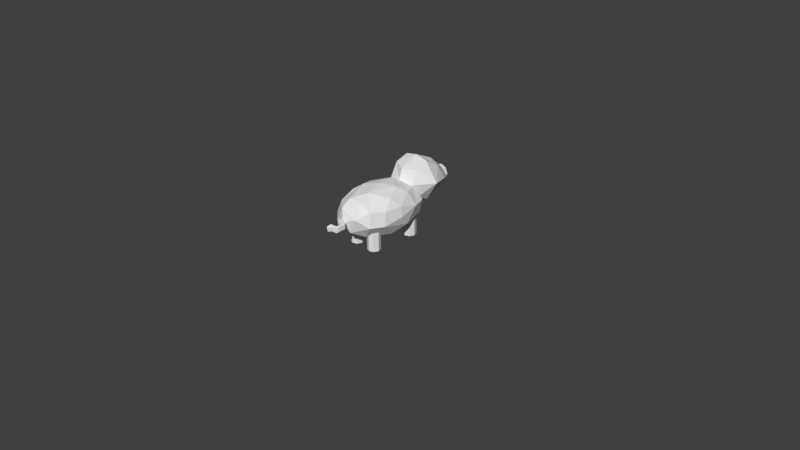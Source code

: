 # Source: Pig.blend  (saved by Blender 2.77.0; exported with 4.5.12 LTS)
import bpy
from mathutils import Matrix  # noqa: F401  (used for matrix-valued properties, if any)

bpy.ops.wm.read_factory_settings(use_empty=True)
scene = bpy.context.scene
scene.name = 'Scene'

# ---- collections
col_collection_1 = bpy.data.collections.new('Collection 1'); scene.collection.children.link(col_collection_1)

# ---- world
world_world = bpy.data.worlds.new('World'); scene.world = world_world
world_world.color = (0.05088, 0.05088, 0.05088)
world_world.use_sun_shadow = False
world_world.sun_shadow_jitter_overblur = 0.0
world_world.cycles.sampling_method = 'MANUAL'

# ---- cameras
cam_camera = bpy.data.cameras.new('Camera')
cam_camera.clip_end = 100.0
cam_camera.lens = 35.0
cam_camera.sensor_width = 32.0
cam_camera.sensor_height = 18.0
cam_camera.ortho_scale = 7.314
cam_camera.dof.focus_distance = 0.0
cam_camera.dof.aperture_fstop = 128.0

# ---- meshes
me_cylinder_009 = bpy.data.meshes.new('Cylinder.009')
me_cylinder_009.from_pydata([(0.01701, 0.509, -11.06), (0.01701, 0.509, -9.064), (0.7241, 0.2161, -9.064), (0.7241, 0.2161, -11.06), (1.017, -0.491, -11.06), (0.7241, -1.198, -11.06), (0.4352, -0.8944, -11.06), (0.6514, -0.7762, -11.06), (0.741, -0.491, -11.06), (0.6514, -0.2057, -11.06), (0.4352, -0.08755, -11.06), (-0.6901, 0.2161, -11.06), (-0.6901, 0.2161, -9.064), (-0.983, -0.491, -9.064), (-0.6901, -1.198, -9.064), (0.01701, -1.491, -9.064), (0.7241, -1.198, -9.064), (1.017, -0.491, -9.064), (-0.4146, -0.8944, -11.06), (-0.6901, -1.198, -11.06), (-0.983, -0.491, -11.06), (0.2189, -0.2057, -11.06), (-0.1984, -0.2057, -11.06), (-0.4146, -0.08755, -11.06), (-0.6309, -0.2057, -11.06), (-0.7205, -0.491, -11.06), (-0.6309, -0.7762, -11.06), (-0.1984, -0.7762, -11.06), (-0.1088, -0.491, -11.06), (0.1293, -0.491, -11.06), (0.2189, -0.7762, -11.06), (0.01701, -1.491, -11.06), (0.4352, -0.8944, -10.75), (0.6514, -0.7762, -10.75), (0.741, -0.491, -10.75), (0.6514, -0.2057, -10.75), (0.4352, -0.08755, -10.75), (0.2189, -0.2057, -10.75), (0.1293, -0.491, -10.75), (0.2189, -0.7762, -10.75), (-0.1984, -0.2057, -10.75), (-0.4146, -0.08755, -10.75), (-0.6309, -0.2057, -10.75), (-0.1088, -0.491, -10.75), (-0.1984, -0.7762, -10.75), (-0.4146, -0.8944, -10.75), (-0.6309, -0.7762, -10.75), (-0.7205, -0.491, -10.75), (-3.21, 0.2624, 2.182), (3.207, 0.2624, 2.182), (-0.001274, 0.2127, 11.06), (-0.001274, -2.626, 2.182), (-0.001274, 2.776, 2.182), (-1.713, 0.2127, 9.63), (-1.522, 2.476, 2.182), (-2.173, -0.1001, -5.345), (-1.671, -2.083, 2.182), (-0.001274, 1.746, -5.363), (2.171, -0.1001, -5.345), (-0.001274, -1.979, -5.345), (1.52, 2.476, 2.182), (1.71, 0.2127, 9.63), (1.668, -2.083, 2.182), (-0.001274, 1.706, 9.651), (-0.001274, -1.283, 9.63), (-1.65, -1.435, 6.942), (-1.642, 1.856, 6.918), (-1.535, -1.47, -3.647), (-1.567, 1.387, -3.769), (1.648, -1.435, 6.942), (1.639, 1.856, 6.918), (1.532, -1.47, -3.647), (1.564, 1.387, -3.769), (-0.001274, -0.4699, -10.59), (-0.001274, 0.6417, -9.502), (1.303, -0.4699, -9.502), (-0.001274, -1.598, -9.502), (-1.306, -0.4699, -9.502), (-0.9676, 0.3681, -8.654), (-0.9676, -1.312, -8.654), (0.965, 0.3681, -8.654), (0.965, -1.312, -8.654)], [], [(0, 1, 2, 3), (0, 3, 4, 5, 6, 7, 8, 9, 10), (11, 12, 1, 0), (2, 1, 12, 13, 14, 15, 16, 17), (3, 2, 17, 4), (18, 19, 20, 11, 0, 10, 21, 22, 23, 24, 25, 26), (18, 27, 28, 22, 21, 29, 30, 6, 5, 31, 19), (4, 17, 16, 5), (7, 6, 32, 33), (8, 7, 33, 34), (9, 8, 34, 35), (10, 9, 35, 36), (20, 13, 12, 11), (19, 14, 13, 20), (31, 15, 14, 19), (5, 16, 15, 31), (21, 10, 36, 37), (29, 21, 37, 38), (30, 29, 38, 39), (6, 30, 39, 32), (35, 34, 33, 32, 39, 38, 37, 36), (23, 22, 40, 41), (24, 23, 41, 42), (40, 43, 44, 45, 46, 47, 42, 41), (22, 28, 43, 40), (25, 24, 42, 47), (26, 25, 47, 46), (18, 26, 46, 45), (27, 18, 45, 44), (28, 27, 44, 43), (48, 66, 54), (48, 68, 55), (48, 67, 56), (48, 65, 53), (59, 67, 79, 76), (55, 68, 78, 77), (68, 57, 74, 78), (72, 58, 75, 80), (49, 72, 60), (49, 70, 61), (49, 69, 62), (49, 71, 58), (50, 70, 63), (50, 66, 53), (50, 65, 64), (50, 69, 61), (51, 65, 56), (51, 67, 59), (51, 71, 62), (51, 69, 64), (52, 70, 60), (52, 72, 57), (52, 68, 54), (52, 66, 63), (48, 53, 66), (48, 54, 68), (48, 55, 67), (48, 56, 65), (71, 59, 76, 81), (67, 55, 77, 79), (57, 72, 80, 74), (58, 71, 81, 75), (49, 58, 72), (49, 60, 70), (49, 61, 69), (49, 62, 71), (50, 61, 70), (50, 63, 66), (50, 53, 65), (50, 64, 69), (51, 64, 65), (51, 56, 67), (51, 59, 71), (51, 62, 69), (52, 63, 70), (52, 60, 72), (52, 57, 68), (52, 54, 66), (73, 78, 74), (73, 80, 75), (73, 81, 76), (73, 79, 77), (73, 77, 78), (73, 74, 80), (73, 75, 81), (73, 76, 79)])
_ca = me_cylinder_009.color_attributes.new('Col', 'BYTE_COLOR', 'CORNER')
_ca.data.foreach_set('color', [0.9131, 0.3515, 0.4179, 1.0, 0.9131, 0.3515, 0.4179, 1.0, 0.9131, 0.3515, 0.4179, 1.0, 0.9131, 0.3515, 0.4179, 1.0, 0.9131, 0.3515, 0.4179, 1.0, 0.9131, 0.3515, 0.4179, 1.0, 0.9131, 0.3515, 0.4179, 1.0, 0.9131, 0.3515, 0.4179, 1.0, 0.9131, 0.3515, 0.4179, 1.0, 0.9131, 0.3515, 0.4179, 1.0, 0.9131, 0.3515, 0.4179, 1.0, 0.9131, 0.3515, 0.4179, 1.0, 0.9131, 0.3515, 0.4179, 1.0, 0.9131, 0.3515, 0.4179, 1.0, 0.9131, 0.3515, 0.4179, 1.0, 0.9131, 0.3515, 0.4179, 1.0, 0.9131, 0.3515, 0.4179, 1.0, 0.9131, 0.3515, 0.4179, 1.0, 0.9131, 0.3515, 0.4179, 1.0, 0.9131, 0.3515, 0.4179, 1.0, 0.9131, 0.3515, 0.4179, 1.0, 0.9131, 0.3515, 0.4179, 1.0, 0.9131, 0.3515, 0.4179, 1.0, 0.9131, 0.3515, 0.4179, 1.0, 0.9131, 0.3515, 0.4179, 1.0, 0.9131, 0.3515, 0.4179, 1.0, 0.9131, 0.3515, 0.4179, 1.0, 0.9131, 0.3515, 0.4179, 1.0, 0.9131, 0.3515, 0.4179, 1.0, 0.9131, 0.3515, 0.4179, 1.0, 0.9131, 0.3515, 0.4179, 1.0, 0.9131, 0.3515, 0.4179, 1.0, 0.9131, 0.3515, 0.4179, 1.0, 0.9131, 0.3515, 0.4179, 1.0, 0.9131, 0.3515, 0.4179, 1.0, 0.9131, 0.3515, 0.4179, 1.0, 0.9131, 0.3515, 0.4179, 1.0, 0.9131, 0.3515, 0.4179, 1.0, 0.9131, 0.3515, 0.4179, 1.0, 0.9131, 0.3515, 0.4179, 1.0, 0.9131, 0.3515, 0.4179, 1.0, 0.9131, 0.3515, 0.4179, 1.0, 0.9131, 0.3515, 0.4179, 1.0, 0.9131, 0.3515, 0.4179, 1.0, 0.9131, 0.3515, 0.4179, 1.0, 0.9131, 0.3515, 0.4179, 1.0, 0.9131, 0.3515, 0.4179, 1.0, 0.9131, 0.3515, 0.4179, 1.0, 0.9131, 0.3515, 0.4179, 1.0, 0.9131, 0.3515, 0.4179, 1.0, 0.9131, 0.3515, 0.4179, 1.0, 0.9131, 0.3515, 0.4179, 1.0, 0.9131, 0.3515, 0.4179, 1.0, 0.9131, 0.3515, 0.4179, 1.0, 0.9131, 0.3515, 0.4179, 1.0, 0.9131, 0.3515, 0.4179, 1.0, 0.9131, 0.1329, 0.1651, 1.0, 0.9131, 0.1329, 0.1651, 1.0, 0.9131, 0.1329, 0.1651, 1.0, 0.9131, 0.1329, 0.1651, 1.0, 0.9131, 0.1329, 0.1651, 1.0, 0.9131, 0.1329, 0.1651, 1.0, 0.9131, 0.1329, 0.1651, 1.0, 0.9131, 0.1329, 0.1651, 1.0, 0.9131, 0.1329, 0.1651, 1.0, 0.9131, 0.1329, 0.1651, 1.0, 0.9131, 0.1329, 0.1651, 1.0, 0.9131, 0.1329, 0.1651, 1.0, 0.9131, 0.1329, 0.1651, 1.0, 0.9131, 0.1329, 0.1651, 1.0, 0.9131, 0.1329, 0.1651, 1.0, 0.9131, 0.1329, 0.1651, 1.0, 0.9131, 0.3515, 0.4179, 1.0, 0.9131, 0.3515, 0.4179, 1.0, 0.9131, 0.3515, 0.4179, 1.0, 0.9131, 0.3515, 0.4179, 1.0, 0.9131, 0.3515, 0.4179, 1.0, 0.9131, 0.3515, 0.4179, 1.0, 0.9131, 0.3515, 0.4179, 1.0, 0.9131, 0.3515, 0.4179, 1.0, 0.9131, 0.3515, 0.4179, 1.0, 0.9131, 0.3515, 0.4179, 1.0, 0.9131, 0.3515, 0.4179, 1.0, 0.9131, 0.3515, 0.4179, 1.0, 0.9131, 0.3515, 0.4179, 1.0, 0.9131, 0.3515, 0.4179, 1.0, 0.9131, 0.3515, 0.4179, 1.0, 0.9131, 0.3515, 0.4179, 1.0, 0.9131, 0.1329, 0.1651, 1.0, 0.9131, 0.1329, 0.1651, 1.0, 0.9131, 0.1329, 0.1651, 1.0, 0.9131, 0.1329, 0.1651, 1.0, 0.9131, 0.1329, 0.1651, 1.0, 0.9131, 0.1329, 0.1651, 1.0, 0.9131, 0.1329, 0.1651, 1.0, 0.9131, 0.1329, 0.1651, 1.0, 0.9131, 0.1329, 0.1651, 1.0, 0.9131, 0.1329, 0.1651, 1.0, 0.9131, 0.1329, 0.1651, 1.0, 0.9131, 0.1329, 0.1651, 1.0, 0.9131, 0.1329, 0.1651, 1.0, 0.9131, 0.1329, 0.1651, 1.0, 0.9131, 0.1329, 0.1651, 1.0, 0.9131, 0.1329, 0.1651, 1.0, 0.9131, 0.1329, 0.1651, 1.0, 0.9131, 0.1329, 0.1651, 1.0, 0.9131, 0.1329, 0.1651, 1.0, 0.9131, 0.1329, 0.1651, 1.0, 0.9131, 0.1329, 0.1651, 1.0, 0.9131, 0.1329, 0.1651, 1.0, 0.9131, 0.1329, 0.1651, 1.0, 0.9131, 0.1329, 0.1651, 1.0, 0.9131, 0.1329, 0.1651, 1.0, 0.9131, 0.1329, 0.1651, 1.0, 0.9131, 0.1329, 0.1651, 1.0, 0.9131, 0.1329, 0.1651, 1.0, 0.9131, 0.1329, 0.1651, 1.0, 0.9131, 0.1329, 0.1651, 1.0, 0.9131, 0.1329, 0.1651, 1.0, 0.9131, 0.1329, 0.1651, 1.0, 0.9131, 0.1329, 0.1651, 1.0, 0.9131, 0.1329, 0.1651, 1.0, 0.9131, 0.1329, 0.1651, 1.0, 0.9131, 0.1329, 0.1651, 1.0, 0.9131, 0.1329, 0.1651, 1.0, 0.9131, 0.1329, 0.1651, 1.0, 0.9131, 0.1329, 0.1651, 1.0, 0.9131, 0.1329, 0.1651, 1.0, 0.9131, 0.1329, 0.1651, 1.0, 0.9131, 0.1329, 0.1651, 1.0, 0.9131, 0.1329, 0.1651, 1.0, 0.9131, 0.1329, 0.1651, 1.0, 0.9131, 0.1329, 0.1651, 1.0, 0.9131, 0.1329, 0.1651, 1.0, 0.9131, 0.1329, 0.1651, 1.0, 0.9131, 0.1329, 0.1651, 1.0, 0.9131, 0.1329, 0.1651, 1.0, 0.9131, 0.1329, 0.1651, 1.0, 0.9131, 0.1329, 0.1651, 1.0, 0.9131, 0.1329, 0.1651, 1.0, 0.9131, 0.1329, 0.1651, 1.0, 0.9131, 0.1329, 0.1651, 1.0, 0.9131, 0.1329, 0.1651, 1.0, 0.9131, 0.1329, 0.1651, 1.0, 0.9131, 0.1329, 0.1651, 1.0, 0.9131, 0.1329, 0.1651, 1.0, 0.9131, 0.1329, 0.1651, 1.0, 0.9131, 0.1329, 0.1651, 1.0, 0.9131, 0.1329, 0.1651, 1.0, 0.9131, 0.1329, 0.1651, 1.0, 0.9131, 0.1329, 0.1651, 1.0, 0.9131, 0.1329, 0.1651, 1.0, 0.9131, 0.3515, 0.4179, 1.0, 0.9131, 0.3515, 0.4179, 1.0, 0.9131, 0.3515, 0.4179, 1.0, 0.9131, 0.3515, 0.4179, 1.0, 0.9131, 0.3515, 0.4179, 1.0, 0.9131, 0.3515, 0.4179, 1.0, 0.9131, 0.3515, 0.4179, 1.0, 0.9131, 0.3515, 0.4179, 1.0, 0.9131, 0.3515, 0.4179, 1.0, 0.9131, 0.3515, 0.4179, 1.0, 0.9131, 0.3515, 0.4179, 1.0, 0.9131, 0.3515, 0.4179, 1.0, 0.9131, 0.3515, 0.4179, 1.0, 0.9131, 0.3515, 0.4179, 1.0, 0.9131, 0.3515, 0.4179, 1.0, 0.9131, 0.3515, 0.4179, 1.0, 0.9131, 0.3515, 0.4179, 1.0, 0.9131, 0.3515, 0.4179, 1.0, 0.9131, 0.3515, 0.4179, 1.0, 0.9131, 0.3515, 0.4179, 1.0, 0.9131, 0.3515, 0.4179, 1.0, 0.9131, 0.3515, 0.4179, 1.0, 0.9131, 0.3515, 0.4179, 1.0, 0.9131, 0.3515, 0.4179, 1.0, 0.9131, 0.3515, 0.4179, 1.0, 0.9131, 0.3515, 0.4179, 1.0, 0.9131, 0.3515, 0.4179, 1.0, 0.9131, 0.3515, 0.4179, 1.0, 0.9131, 0.3515, 0.4179, 1.0, 0.9131, 0.3515, 0.4179, 1.0, 0.9131, 0.3515, 0.4179, 1.0, 0.9131, 0.3515, 0.4179, 1.0, 0.9131, 0.3515, 0.4179, 1.0, 0.9131, 0.3515, 0.4179, 1.0, 0.9131, 0.3515, 0.4179, 1.0, 0.9131, 0.3515, 0.4179, 1.0, 0.9131, 0.3515, 0.4179, 1.0, 0.9131, 0.3515, 0.4179, 1.0, 0.9131, 0.3515, 0.4179, 1.0, 0.9131, 0.3515, 0.4179, 1.0, 0.9131, 0.3515, 0.4179, 1.0, 0.9131, 0.3515, 0.4179, 1.0, 0.9131, 0.3515, 0.4179, 1.0, 0.9131, 0.3515, 0.4179, 1.0, 0.9131, 0.3515, 0.4179, 1.0, 0.9131, 0.3515, 0.4179, 1.0, 0.9131, 0.3515, 0.4179, 1.0, 0.9131, 0.3515, 0.4179, 1.0, 0.9131, 0.3515, 0.4179, 1.0, 0.9131, 0.3515, 0.4179, 1.0, 0.9131, 0.3515, 0.4179, 1.0, 0.9131, 0.3515, 0.4179, 1.0, 0.9131, 0.3515, 0.4179, 1.0, 0.9131, 0.3515, 0.4179, 1.0, 0.9131, 0.3515, 0.4179, 1.0, 0.9131, 0.3515, 0.4179, 1.0, 0.9131, 0.3515, 0.4179, 1.0, 0.9131, 0.3515, 0.4179, 1.0, 0.9131, 0.3515, 0.4179, 1.0, 0.9131, 0.3515, 0.4179, 1.0, 0.9131, 0.3515, 0.4179, 1.0, 0.9131, 0.3515, 0.4179, 1.0, 0.9131, 0.3515, 0.4179, 1.0, 0.9131, 0.3515, 0.4179, 1.0, 0.9131, 0.3515, 0.4179, 1.0, 0.9131, 0.3515, 0.4179, 1.0, 0.9131, 0.3515, 0.4179, 1.0, 0.9131, 0.3515, 0.4179, 1.0, 0.9131, 0.3515, 0.4179, 1.0, 0.9131, 0.3515, 0.4179, 1.0, 0.9131, 0.3515, 0.4179, 1.0, 0.9131, 0.3515, 0.4179, 1.0, 0.9131, 0.3515, 0.4179, 1.0, 0.9131, 0.3515, 0.4179, 1.0, 0.9131, 0.3515, 0.4179, 1.0, 0.9131, 0.3515, 0.4179, 1.0, 0.9131, 0.3515, 0.4179, 1.0, 0.9131, 0.3515, 0.4179, 1.0, 0.9131, 0.3515, 0.4179, 1.0, 0.9131, 0.3515, 0.4179, 1.0, 0.9131, 0.3515, 0.4179, 1.0, 0.9131, 0.3515, 0.4179, 1.0, 0.9131, 0.3515, 0.4179, 1.0, 0.9131, 0.3515, 0.4179, 1.0, 0.9131, 0.3515, 0.4179, 1.0, 0.9131, 0.3515, 0.4179, 1.0, 0.9131, 0.3515, 0.4179, 1.0, 0.9131, 0.3515, 0.4179, 1.0, 0.9131, 0.3515, 0.4179, 1.0, 0.9131, 0.3515, 0.4179, 1.0, 0.9131, 0.3515, 0.4179, 1.0, 0.9131, 0.3515, 0.4179, 1.0, 0.9131, 0.3515, 0.4179, 1.0, 0.9131, 0.3515, 0.4179, 1.0, 0.9131, 0.3515, 0.4179, 1.0, 0.9131, 0.3515, 0.4179, 1.0, 0.9131, 0.3515, 0.4179, 1.0, 0.9131, 0.3515, 0.4179, 1.0, 0.9131, 0.3515, 0.4179, 1.0, 0.9131, 0.3515, 0.4179, 1.0, 0.9131, 0.3515, 0.4179, 1.0, 0.9131, 0.3515, 0.4179, 1.0, 0.9131, 0.3515, 0.4179, 1.0, 0.9131, 0.3515, 0.4179, 1.0, 0.9131, 0.3515, 0.4179, 1.0, 0.9131, 0.3515, 0.4179, 1.0, 0.9131, 0.3515, 0.4179, 1.0, 0.9131, 0.3515, 0.4179, 1.0, 0.9131, 0.3515, 0.4179, 1.0, 0.9131, 0.3515, 0.4179, 1.0, 0.9131, 0.3515, 0.4179, 1.0, 0.9131, 0.3515, 0.4179, 1.0, 0.9131, 0.3515, 0.4179, 1.0, 0.9131, 0.3515, 0.4179, 1.0, 0.9131, 0.3515, 0.4179, 1.0, 0.9131, 0.3515, 0.4179, 1.0, 0.9131, 0.3515, 0.4179, 1.0, 0.9131, 0.3515, 0.4179, 1.0, 0.9131, 0.3515, 0.4179, 1.0, 0.9131, 0.3515, 0.4179, 1.0, 0.9131, 0.3515, 0.4179, 1.0, 0.9131, 0.3515, 0.4179, 1.0, 0.9131, 0.3515, 0.4179, 1.0, 0.9131, 0.3515, 0.4179, 1.0, 0.9131, 0.3515, 0.4179, 1.0, 0.9131, 0.3515, 0.4179, 1.0, 0.9131, 0.3515, 0.4179, 1.0, 0.9131, 0.3515, 0.4179, 1.0, 0.9131, 0.3515, 0.4179, 1.0, 0.9131, 0.3515, 0.4179, 1.0, 0.9131, 0.3515, 0.4179, 1.0, 0.9131, 0.3515, 0.4179, 1.0, 0.9131, 0.3515, 0.4179, 1.0, 0.9131, 0.3515, 0.4179, 1.0, 0.9131, 0.3515, 0.4179, 1.0, 0.9131, 0.3515, 0.4179, 1.0, 0.9131, 0.3515, 0.4179, 1.0, 0.9131, 0.3515, 0.4179, 1.0, 0.9131, 0.3515, 0.4179, 1.0, 0.9131, 0.3515, 0.4179, 1.0, 0.9131, 0.3515, 0.4179, 1.0, 0.9131, 0.3515, 0.4179, 1.0, 0.9131, 0.3515, 0.4179, 1.0, 0.9131, 0.3515, 0.4179, 1.0, 0.9131, 0.3515, 0.4179, 1.0, 0.9131, 0.3515, 0.4179, 1.0, 0.9131, 0.3515, 0.4179, 1.0, 0.9131, 0.3515, 0.4179, 1.0, 0.9131, 0.3515, 0.4179, 1.0, 0.9131, 0.3515, 0.4179, 1.0, 0.9131, 0.3515, 0.4179, 1.0, 0.9131, 0.3515, 0.4179, 1.0, 0.9131, 0.3515, 0.4179, 1.0, 0.9131, 0.3515, 0.4179, 1.0, 0.9131, 0.3515, 0.4179, 1.0, 0.9131, 0.3515, 0.4179, 1.0, 0.9131, 0.3515, 0.4179, 1.0, 0.9131, 0.3515, 0.4179, 1.0, 0.9131, 0.3515, 0.4179, 1.0, 0.9131, 0.3515, 0.4179, 1.0, 0.9131, 0.3515, 0.4179, 1.0, 0.9131, 0.3515, 0.4179, 1.0, 0.9131, 0.3515, 0.4179, 1.0, 0.9131, 0.3515, 0.4179, 1.0, 0.9131, 0.3515, 0.4179, 1.0, 0.9131, 0.3515, 0.4179, 1.0, 0.9131, 0.3515, 0.4179, 1.0, 0.9131, 0.3515, 0.4179, 1.0, 0.9131, 0.3515, 0.4179, 1.0, 0.9131, 0.3515, 0.4179, 1.0, 0.9131, 0.3515, 0.4179, 1.0, 0.9131, 0.3515, 0.4179, 1.0, 0.9131, 0.3515, 0.4179, 1.0, 0.9131, 0.3515, 0.4179, 1.0, 0.9131, 0.3515, 0.4179, 1.0, 0.9131, 0.3515, 0.4179, 1.0])
me_cylinder_009.use_remesh_preserve_volume = False
me_cylinder_009.use_remesh_preserve_attributes = False
me_cylinder_009.use_mirror_vertex_groups = False
me_cylinder_009.use_paint_bone_selection = False
me_cylinder_009.use_paint_mask = True
me_cylinder_009.update()
me_cylinder_008 = bpy.data.meshes.new('Cylinder.008')
me_cylinder_008.from_pydata([(0.0, 1.0, -1.0), (0.0, 1.0, 1.0), (0.7071, 0.7071, -1.0), (0.7071, 0.7071, 1.0), (1.0, -4.371e-08, -1.0), (1.0, -4.371e-08, 1.0), (0.7071, -0.7071, -1.0), (0.7071, -0.7071, 1.0), (-8.742e-08, -1.0, -1.0), (-8.742e-08, -1.0, 1.0), (-0.7071, -0.7071, -1.0), (-0.7071, -0.7071, 1.0), (-1.0, 1.192e-08, -1.0), (-1.0, 1.192e-08, 1.0), (-0.7071, 0.7071, -1.0), (-0.7071, 0.7071, 1.0)], [], [(0, 1, 3, 2), (2, 3, 5, 4), (4, 5, 7, 6), (6, 7, 9, 8), (8, 9, 11, 10), (10, 11, 13, 12), (3, 1, 15, 13, 11, 9, 7, 5), (12, 13, 15, 14), (14, 15, 1, 0), (0, 2, 4, 6, 8, 10, 12, 14)])
_ca = me_cylinder_008.color_attributes.new('Col', 'BYTE_COLOR', 'CORNER')
_ca.data.foreach_set('color', [0.9131, 0.3515, 0.4179, 1.0, 0.9131, 0.3515, 0.4179, 1.0, 0.9131, 0.3515, 0.4179, 1.0, 0.9131, 0.3515, 0.4179, 1.0, 0.9131, 0.3515, 0.4179, 1.0, 0.9131, 0.3515, 0.4179, 1.0, 0.9131, 0.3515, 0.4179, 1.0, 0.9131, 0.3515, 0.4179, 1.0, 0.9131, 0.3515, 0.4179, 1.0, 0.9131, 0.3515, 0.4179, 1.0, 0.9131, 0.3515, 0.4179, 1.0, 0.9131, 0.3515, 0.4179, 1.0, 0.9131, 0.3515, 0.4179, 1.0, 0.9131, 0.3515, 0.4179, 1.0, 0.9131, 0.3515, 0.4179, 1.0, 0.9131, 0.3515, 0.4179, 1.0, 0.9131, 0.3515, 0.4179, 1.0, 0.9131, 0.3515, 0.4179, 1.0, 0.9131, 0.3515, 0.4179, 1.0, 0.9131, 0.3515, 0.4179, 1.0, 0.9131, 0.3515, 0.4179, 1.0, 0.9131, 0.3515, 0.4179, 1.0, 0.9131, 0.3515, 0.4179, 1.0, 0.9131, 0.3515, 0.4179, 1.0, 0.9131, 0.3515, 0.4179, 1.0, 0.9131, 0.3515, 0.4179, 1.0, 0.9131, 0.3515, 0.4179, 1.0, 0.9131, 0.3515, 0.4179, 1.0, 0.9131, 0.3515, 0.4179, 1.0, 0.9131, 0.3515, 0.4179, 1.0, 0.9131, 0.3515, 0.4179, 1.0, 0.9131, 0.3515, 0.4179, 1.0, 0.9131, 0.3515, 0.4179, 1.0, 0.9131, 0.3515, 0.4179, 1.0, 0.9131, 0.3515, 0.4179, 1.0, 0.9131, 0.3515, 0.4179, 1.0, 0.9131, 0.3515, 0.4179, 1.0, 0.9131, 0.3515, 0.4179, 1.0, 0.9131, 0.3515, 0.4179, 1.0, 0.9131, 0.3515, 0.4179, 1.0, 0.9131, 0.3515, 0.4179, 1.0, 0.9131, 0.3515, 0.4179, 1.0, 0.9131, 0.3515, 0.4179, 1.0, 0.9131, 0.3515, 0.4179, 1.0, 0.9131, 0.3515, 0.4179, 1.0, 0.9131, 0.3515, 0.4179, 1.0, 0.9131, 0.3515, 0.4179, 1.0, 0.9131, 0.3515, 0.4179, 1.0])
me_cylinder_008.use_remesh_preserve_volume = False
me_cylinder_008.use_remesh_preserve_attributes = False
me_cylinder_008.use_mirror_vertex_groups = False
me_cylinder_008.update()
me_cylinder_006 = bpy.data.meshes.new('Cylinder.006')
me_cylinder_006.from_pydata([(0.0, 1.0, -1.0), (0.0, 1.0, 1.0), (0.7071, 0.7071, -1.0), (0.7071, 0.7071, 1.0), (1.0, -4.371e-08, -1.0), (1.0, -4.371e-08, 1.0), (0.7071, -0.7071, -1.0), (0.7071, -0.7071, 1.0), (-8.742e-08, -1.0, -1.0), (-8.742e-08, -1.0, 1.0), (-0.7071, -0.7071, -1.0), (-0.7071, -0.7071, 1.0), (-1.0, 1.192e-08, -1.0), (-1.0, 1.192e-08, 1.0), (-0.7071, 0.7071, -1.0), (-0.7071, 0.7071, 1.0)], [], [(0, 1, 3, 2), (2, 3, 5, 4), (4, 5, 7, 6), (6, 7, 9, 8), (8, 9, 11, 10), (10, 11, 13, 12), (3, 1, 15, 13, 11, 9, 7, 5), (12, 13, 15, 14), (14, 15, 1, 0), (0, 2, 4, 6, 8, 10, 12, 14)])
_ca = me_cylinder_006.color_attributes.new('Col', 'BYTE_COLOR', 'CORNER')
_ca.data.foreach_set('color', [0.9131, 0.3515, 0.4179, 1.0, 0.9131, 0.3515, 0.4179, 1.0, 0.9131, 0.3515, 0.4179, 1.0, 0.9131, 0.3515, 0.4179, 1.0, 0.9131, 0.3515, 0.4179, 1.0, 0.9131, 0.3515, 0.4179, 1.0, 0.9131, 0.3515, 0.4179, 1.0, 0.9131, 0.3515, 0.4179, 1.0, 0.9131, 0.3515, 0.4179, 1.0, 0.9131, 0.3515, 0.4179, 1.0, 0.9131, 0.3515, 0.4179, 1.0, 0.9131, 0.3515, 0.4179, 1.0, 0.9131, 0.3515, 0.4179, 1.0, 0.9131, 0.3515, 0.4179, 1.0, 0.9131, 0.3515, 0.4179, 1.0, 0.9131, 0.3515, 0.4179, 1.0, 0.9131, 0.3515, 0.4179, 1.0, 0.9131, 0.3515, 0.4179, 1.0, 0.9131, 0.3515, 0.4179, 1.0, 0.9131, 0.3515, 0.4179, 1.0, 0.9131, 0.3515, 0.4179, 1.0, 0.9131, 0.3515, 0.4179, 1.0, 0.9131, 0.3515, 0.4179, 1.0, 0.9131, 0.3515, 0.4179, 1.0, 0.9131, 0.3515, 0.4179, 1.0, 0.9131, 0.3515, 0.4179, 1.0, 0.9131, 0.3515, 0.4179, 1.0, 0.9131, 0.3515, 0.4179, 1.0, 0.9131, 0.3515, 0.4179, 1.0, 0.9131, 0.3515, 0.4179, 1.0, 0.9131, 0.3515, 0.4179, 1.0, 0.9131, 0.3515, 0.4179, 1.0, 0.9131, 0.3515, 0.4179, 1.0, 0.9131, 0.3515, 0.4179, 1.0, 0.9131, 0.3515, 0.4179, 1.0, 0.9131, 0.3515, 0.4179, 1.0, 0.9131, 0.3515, 0.4179, 1.0, 0.9131, 0.3515, 0.4179, 1.0, 0.9131, 0.3515, 0.4179, 1.0, 0.9131, 0.3515, 0.4179, 1.0, 0.9131, 0.3515, 0.4179, 1.0, 0.9131, 0.3515, 0.4179, 1.0, 0.9131, 0.3515, 0.4179, 1.0, 0.9131, 0.3515, 0.4179, 1.0, 0.9131, 0.3515, 0.4179, 1.0, 0.9131, 0.3515, 0.4179, 1.0, 0.9131, 0.3515, 0.4179, 1.0, 0.9131, 0.3515, 0.4179, 1.0])
me_cylinder_006.use_remesh_preserve_volume = False
me_cylinder_006.use_remesh_preserve_attributes = False
me_cylinder_006.use_mirror_vertex_groups = False
me_cylinder_006.update()
me_cylinder_005 = bpy.data.meshes.new('Cylinder.005')
me_cylinder_005.from_pydata([(0.0, 1.0, -1.0), (0.0, 1.0, 1.0), (0.7071, 0.7071, -1.0), (0.7071, 0.7071, 1.0), (1.0, -4.371e-08, -1.0), (1.0, -4.371e-08, 1.0), (0.7071, -0.7071, -1.0), (0.7071, -0.7071, 1.0), (-8.742e-08, -1.0, -1.0), (-8.742e-08, -1.0, 1.0), (-0.7071, -0.7071, -1.0), (-0.7071, -0.7071, 1.0), (-1.0, 1.192e-08, -1.0), (-1.0, 1.192e-08, 1.0), (-0.7071, 0.7071, -1.0), (-0.7071, 0.7071, 1.0)], [], [(0, 1, 3, 2), (2, 3, 5, 4), (4, 5, 7, 6), (6, 7, 9, 8), (8, 9, 11, 10), (10, 11, 13, 12), (3, 1, 15, 13, 11, 9, 7, 5), (12, 13, 15, 14), (14, 15, 1, 0), (0, 2, 4, 6, 8, 10, 12, 14)])
_ca = me_cylinder_005.color_attributes.new('Col', 'BYTE_COLOR', 'CORNER')
_ca.data.foreach_set('color', [0.9131, 0.3515, 0.4179, 1.0, 0.9131, 0.3515, 0.4179, 1.0, 0.9131, 0.3515, 0.4179, 1.0, 0.9131, 0.3515, 0.4179, 1.0, 0.9131, 0.3515, 0.4179, 1.0, 0.9131, 0.3515, 0.4179, 1.0, 0.9131, 0.3515, 0.4179, 1.0, 0.9131, 0.3515, 0.4179, 1.0, 0.9131, 0.3515, 0.4179, 1.0, 0.9131, 0.3515, 0.4179, 1.0, 0.9131, 0.3515, 0.4179, 1.0, 0.9131, 0.3515, 0.4179, 1.0, 0.9131, 0.3515, 0.4179, 1.0, 0.9131, 0.3515, 0.4179, 1.0, 0.9131, 0.3515, 0.4179, 1.0, 0.9131, 0.3515, 0.4179, 1.0, 0.9131, 0.3515, 0.4179, 1.0, 0.9131, 0.3515, 0.4179, 1.0, 0.9131, 0.3515, 0.4179, 1.0, 0.9131, 0.3515, 0.4179, 1.0, 0.9131, 0.3515, 0.4179, 1.0, 0.9131, 0.3515, 0.4179, 1.0, 0.9131, 0.3515, 0.4179, 1.0, 0.9131, 0.3515, 0.4179, 1.0, 0.9131, 0.3515, 0.4179, 1.0, 0.9131, 0.3515, 0.4179, 1.0, 0.9131, 0.3515, 0.4179, 1.0, 0.9131, 0.3515, 0.4179, 1.0, 0.9131, 0.3515, 0.4179, 1.0, 0.9131, 0.3515, 0.4179, 1.0, 0.9131, 0.3515, 0.4179, 1.0, 0.9131, 0.3515, 0.4179, 1.0, 0.9131, 0.3515, 0.4179, 1.0, 0.9131, 0.3515, 0.4179, 1.0, 0.9131, 0.3515, 0.4179, 1.0, 0.9131, 0.3515, 0.4179, 1.0, 0.9131, 0.3515, 0.4179, 1.0, 0.9131, 0.3515, 0.4179, 1.0, 0.9131, 0.3515, 0.4179, 1.0, 0.9131, 0.3515, 0.4179, 1.0, 0.9131, 0.3515, 0.4179, 1.0, 0.9131, 0.3515, 0.4179, 1.0, 0.9131, 0.3515, 0.4179, 1.0, 0.9131, 0.3515, 0.4179, 1.0, 0.9131, 0.3515, 0.4179, 1.0, 0.9131, 0.3515, 0.4179, 1.0, 0.9131, 0.3515, 0.4179, 1.0, 0.9131, 0.3515, 0.4179, 1.0])
me_cylinder_005.use_remesh_preserve_volume = False
me_cylinder_005.use_remesh_preserve_attributes = False
me_cylinder_005.use_mirror_vertex_groups = False
me_cylinder_005.update()
me_cube = bpy.data.meshes.new('Cube')
me_cube.from_pydata([(-0.08093, -0.8093, -0.02145), (-0.01763, -0.7925, -0.02145), (0.03603, -0.879, -0.02145), (-0.02989, -0.9248, 0.09965), (-0.03774, -0.8119, -0.1242), (-0.03774, -0.8119, 0.08129), (-0.08407, -0.9548, -0.02145), (-0.02989, -0.9248, -0.1426), (0.1761, -1.047, -0.09911), (0.1432, -0.9785, -0.02145), (0.2456, -0.9708, -0.09351), (0.2002, -0.9397, 0.09407), (0.1776, -0.9126, -0.02145), (0.2002, -0.9397, -0.137), (0.2083, -1.143, 0.09752), (0.2571, -1.089, -0.09126), (0.1837, -1.173, -0.09584), (0.2457, -1.123, 0.06169), (0.2115, -1.146, -0.1376), (0.005915, -1.149, 0.1017), (0.1481, -1.109, -0.02145), (-0.03637, -1.12, -0.02308), (0.005915, -1.149, -0.1446), (0.01137, -1.227, 0.07797), (0.02192, -1.24, -0.02145), (-0.03654, -1.22, 0.03059), (0.01137, -1.227, -0.1209), (-0.005374, -0.8188, -0.1014), (-0.05919, -0.9494, -0.1088), (0.02967, -0.8931, -0.1167), (0.1526, -0.9723, 0.07291), (0.1526, -0.9723, -0.1158), (0.1831, -1.047, 0.06754), (0.1548, -1.117, -0.1131), (-0.02685, -1.214, -0.1049), (-0.07497, -0.8263, 0.06284), (-0.07497, -0.8263, -0.1057), (0.02967, -0.8931, 0.07383), (-0.005374, -0.8188, 0.05852), (-0.05919, -0.9494, 0.06588), (0.2332, -0.9624, 0.06838), (0.1548, -1.117, 0.07021), (0.1885, -1.167, 0.06659), (-0.02599, -1.128, 0.06897), (0.05996, -1.189, 0.05247), (0.04736, -1.181, -0.1211), (-0.02788, -1.127, -0.1104), (-0.8785, 0.0, 0.0), (-0.8056, 0.1602, 0.3824), (-0.8056, 0.3824, -0.1602), (-0.8056, -0.1602, -0.3824), (-0.8056, -0.3824, 0.1602), (0.0, 0.8785, 0.0), (0.1602, 0.8056, 0.3824), (0.3824, 0.8056, -0.1602), (-0.1602, 0.8056, -0.3824), (-0.3824, 0.8056, 0.1602), (0.8785, 0.0, 0.0), (0.8194, 0.0, 0.3507), (0.8056, -0.3824, -0.1602), (0.8056, 0.1602, -0.3824), (0.8056, 0.3824, 0.1602), (0.7639, -0.3264, 0.3264), (0.0, -0.8785, 0.0), (-0.1602, -0.8056, 0.3824), (-0.3824, -0.8056, -0.1602), (0.1602, -0.8056, -0.3824), (0.3824, -0.8056, 0.1602), (0.0, 0.0, -0.8785), (-0.3824, 0.1602, -0.8056), (0.1602, 0.3824, -0.8056), (0.3507, 0.0, -0.8194), (0.0, -0.3507, -0.8194), (-0.3264, -0.3264, -0.7639), (0.3264, -0.3264, -0.7639), (0.0, 0.0, 0.8785), (0.3824, 0.1602, 0.8056), (-0.1602, 0.3824, 0.8056), (-0.3824, -0.1602, 0.8056), (0.1602, -0.3824, 0.8056), (-0.6432, -0.6432, 0.0), (-0.5809, -0.5809, 0.3701), (-0.599, -0.3021, 0.599), (-0.6387, 0.1379, 0.6387), (-0.6387, 0.6387, 0.1379), (-0.5809, 0.5809, -0.3701), (-0.6387, 0.1379, -0.6387), (-0.599, -0.3021, -0.599), (0.0, 0.6432, 0.6432), (0.3701, 0.5809, 0.5809), (0.6387, 0.6387, 0.1379), (0.599, 0.599, -0.3021), (0.1379, 0.6387, -0.6387), (-0.3021, 0.599, -0.599), (0.599, 0.3021, 0.599), (0.6387, -0.1379, 0.6387), (0.6387, -0.6387, -0.1379), (0.6387, -0.1379, -0.6387), (0.5809, 0.3701, -0.5809), (0.3021, -0.599, 0.599), (-0.1379, -0.6387, 0.6387), (-0.1379, -0.6387, -0.6387), (0.3701, -0.5809, -0.5809), (-0.5809, -0.5809, -0.3701), (-0.3701, 0.5809, 0.5809), (0.5809, -0.5809, 0.3701)], [], [(0, 1, 4, 36), (1, 5, 38), (4, 27, 29, 7), (2, 1, 38), (38, 37, 2), (2, 29, 27), (3, 35, 39), (4, 7, 36), (5, 3, 37, 38), (8, 32, 30, 9), (6, 9, 39), (37, 11, 12), (12, 13, 29), (6, 39, 35), (28, 36, 7), (8, 20, 41, 32), (9, 31, 8), (8, 33, 20), (30, 11, 3, 39), (7, 13, 31, 28), (30, 39, 9), (9, 28, 31), (18, 8, 31, 13), (10, 12, 40), (12, 11, 40), (15, 18, 13, 10), (11, 14, 17, 40), (18, 33, 8), (15, 10, 40, 17), (11, 30, 32), (32, 41, 14), (14, 41, 43, 19), (17, 18, 15), (17, 16, 18), (14, 19, 44, 42), (18, 16, 45, 22), (44, 45, 16), (18, 22, 46, 33), (21, 20, 33, 46), (41, 20, 21, 43), (23, 19, 43, 25), (26, 24, 25, 34), (24, 23, 25), (34, 25, 21, 46), (5, 1, 0, 35), (24, 26, 45, 44), (26, 34, 46, 22), (26, 22, 45), (0, 6, 35), (0, 36, 6), (4, 1, 27), (1, 2, 27), (3, 5, 35), (9, 6, 28), (12, 29, 2), (12, 2, 37), (28, 6, 36), (11, 37, 3), (13, 7, 29), (13, 12, 10), (17, 14, 42), (14, 11, 32), (16, 17, 42), (44, 16, 42), (19, 23, 44), (21, 25, 43), (24, 44, 23), (47, 51, 48), (48, 82, 83), (51, 81, 82), (47, 48, 49), (48, 104, 84), (47, 49, 50), (49, 85, 86), (47, 50, 51), (51, 103, 80), (52, 56, 53), (53, 104, 88), (52, 53, 54), (53, 89, 90), (52, 54, 55), (54, 98, 92), (52, 55, 56), (56, 85, 84), (57, 61, 58), (58, 94, 95), (61, 89, 94), (57, 62, 59), (59, 105, 96), (58, 95, 62), (57, 59, 60), (59, 102, 97), (57, 60, 61), (61, 91, 90), (60, 98, 91), (63, 67, 64), (64, 99, 100), (67, 105, 99), (63, 64, 65), (65, 81, 80), (63, 65, 66), (65, 103, 101), (63, 66, 67), (66, 102, 96), (68, 73, 69), (69, 87, 86), (72, 101, 73), (73, 103, 87), (68, 69, 70), (70, 93, 92), (69, 85, 93), (68, 70, 71), (71, 98, 97), (68, 74, 72), (72, 102, 101), (71, 97, 74), (75, 79, 76), (79, 105, 95), (75, 76, 77), (77, 89, 88), (75, 77, 78), (77, 104, 83), (75, 78, 79), (78, 81, 100), (48, 51, 82), (51, 80, 81), (49, 48, 84), (48, 83, 104), (50, 49, 86), (49, 84, 85), (51, 50, 103), (50, 86, 87), (50, 87, 103), (53, 56, 104), (56, 84, 104), (54, 53, 90), (53, 88, 89), (55, 54, 92), (54, 90, 91), (54, 91, 98), (56, 55, 85), (55, 92, 93), (55, 93, 85), (58, 61, 94), (61, 90, 89), (57, 58, 62), (59, 62, 105), (62, 95, 105), (60, 59, 97), (59, 96, 102), (61, 60, 91), (60, 97, 98), (64, 67, 99), (67, 96, 105), (65, 64, 81), (64, 100, 81), (66, 65, 101), (65, 80, 103), (67, 66, 96), (66, 101, 102), (68, 72, 73), (69, 73, 87), (73, 101, 103), (70, 69, 93), (69, 86, 85), (71, 70, 98), (70, 92, 98), (68, 71, 74), (72, 74, 102), (74, 97, 102), (76, 79, 95), (79, 100, 99), (79, 99, 105), (77, 76, 89), (76, 95, 94), (76, 94, 89), (78, 77, 83), (77, 88, 104), (79, 78, 100), (78, 83, 82), (78, 82, 81)])
_ca = me_cube.color_attributes.new('Col', 'BYTE_COLOR', 'CORNER')
_ca.data.foreach_set('color', [0.9131, 0.3515, 0.4179, 1.0, 0.9047, 0.3515, 0.4179, 1.0, 0.9131, 0.3515, 0.4179, 1.0, 0.9131, 0.3515, 0.4179, 1.0, 0.9047, 0.3515, 0.4179, 1.0, 0.9131, 0.3515, 0.4179, 1.0, 0.9131, 0.3515, 0.4179, 1.0, 0.9131, 0.3515, 0.4179, 1.0, 0.9131, 0.3515, 0.4179, 1.0, 0.9131, 0.3515, 0.4179, 1.0, 0.9131, 0.3515, 0.4179, 1.0, 0.9131, 0.3515, 0.4179, 1.0, 0.9047, 0.3515, 0.4179, 1.0, 0.9131, 0.3515, 0.4179, 1.0, 0.9131, 0.3515, 0.4179, 1.0, 0.9131, 0.3515, 0.4179, 1.0, 0.9131, 0.3515, 0.4179, 1.0, 0.9131, 0.3515, 0.4179, 1.0, 0.9131, 0.3515, 0.4179, 1.0, 0.9131, 0.3515, 0.4179, 1.0, 0.9131, 0.3515, 0.4179, 1.0, 0.9131, 0.3515, 0.4179, 1.0, 0.9131, 0.3515, 0.4179, 1.0, 0.9131, 0.3515, 0.4179, 1.0, 0.9131, 0.3515, 0.4179, 1.0, 0.9131, 0.3515, 0.4179, 1.0, 0.9131, 0.3515, 0.4179, 1.0, 0.9131, 0.3515, 0.4179, 1.0, 0.9131, 0.3515, 0.4179, 1.0, 0.9131, 0.3515, 0.4179, 1.0, 0.9131, 0.3515, 0.4179, 1.0, 0.9131, 0.3515, 0.4179, 1.0, 0.9131, 0.3515, 0.4179, 1.0, 0.9131, 0.3515, 0.4179, 1.0, 0.9131, 0.3515, 0.4179, 1.0, 0.9131, 0.3515, 0.4179, 1.0, 0.9131, 0.3515, 0.4179, 1.0, 0.9131, 0.3515, 0.4179, 1.0, 0.9131, 0.3515, 0.4179, 0.9961, 0.9047, 0.3515, 0.4125, 0.9961, 0.9047, 0.3515, 0.4125, 0.9961, 0.9131, 0.3515, 0.4179, 0.9961, 0.9131, 0.3515, 0.4179, 1.0, 0.9131, 0.3515, 0.4179, 1.0, 0.9131, 0.3515, 0.4179, 1.0, 0.9131, 0.3515, 0.4179, 1.0, 0.9131, 0.3515, 0.4179, 1.0, 0.9131, 0.3515, 0.4179, 1.0, 0.9131, 0.3515, 0.4179, 1.0, 0.9131, 0.3515, 0.4179, 1.0, 0.9131, 0.3515, 0.4179, 1.0, 0.9131, 0.3515, 0.4179, 1.0, 0.9131, 0.3515, 0.4179, 1.0, 0.9131, 0.3515, 0.4179, 1.0, 0.9131, 0.3515, 0.4179, 1.0, 0.9131, 0.3515, 0.4179, 1.0, 0.9131, 0.3515, 0.4179, 1.0, 0.9131, 0.3515, 0.4179, 1.0, 0.9131, 0.3515, 0.4179, 1.0, 0.9131, 0.3515, 0.4179, 1.0, 0.9131, 0.3515, 0.4179, 0.9961, 0.9131, 0.3515, 0.4179, 1.0, 0.9131, 0.3515, 0.4179, 1.0, 0.9131, 0.3515, 0.4179, 1.0, 0.9131, 0.3515, 0.4179, 0.9961, 0.9131, 0.3515, 0.4179, 1.0, 0.9131, 0.3515, 0.4179, 1.0, 0.9131, 0.3515, 0.4179, 1.0, 0.9131, 0.3515, 0.4179, 1.0, 0.9131, 0.3515, 0.4179, 1.0, 0.9131, 0.3515, 0.4179, 1.0, 0.9131, 0.3515, 0.4179, 1.0, 0.9131, 0.3515, 0.4179, 1.0, 0.9131, 0.3515, 0.4179, 1.0, 0.9131, 0.3515, 0.4179, 1.0, 0.9131, 0.3515, 0.4179, 1.0, 0.9131, 0.3515, 0.4179, 0.9961, 0.9131, 0.3515, 0.4179, 0.9961, 0.9047, 0.3515, 0.4125, 0.9961, 0.9047, 0.3515, 0.4125, 1.0, 0.9047, 0.3515, 0.4125, 0.9961, 0.9131, 0.3515, 0.4179, 0.9961, 0.9047, 0.3515, 0.4125, 1.0, 0.9131, 0.3515, 0.4179, 1.0, 0.9131, 0.3515, 0.4179, 1.0, 0.9131, 0.3515, 0.4179, 0.9961, 0.9131, 0.3515, 0.4179, 0.9961, 0.9131, 0.3515, 0.4179, 0.9961, 0.9131, 0.3467, 0.4125, 1.0, 0.9131, 0.3515, 0.4179, 1.0, 0.9047, 0.3515, 0.4125, 1.0, 0.9131, 0.3515, 0.4179, 1.0, 0.9131, 0.3515, 0.4179, 1.0, 0.9131, 0.3515, 0.4179, 1.0, 0.9131, 0.3515, 0.4179, 1.0, 0.9131, 0.3515, 0.4179, 0.9961, 0.9047, 0.3515, 0.4125, 1.0, 0.9131, 0.3515, 0.4179, 1.0, 0.9131, 0.3515, 0.4179, 0.9961, 0.9131, 0.3515, 0.4179, 1.0, 0.9131, 0.3515, 0.4179, 1.0, 0.9131, 0.3515, 0.4179, 1.0, 0.9131, 0.3515, 0.4179, 1.0, 0.9131, 0.3467, 0.4125, 1.0, 0.9131, 0.3467, 0.4125, 1.0, 0.9131, 0.3515, 0.4179, 1.0, 0.9131, 0.3515, 0.4179, 1.0, 0.9131, 0.3515, 0.4179, 1.0, 0.9131, 0.3515, 0.4179, 1.0, 0.9131, 0.3515, 0.4179, 1.0, 0.9131, 0.3515, 0.4179, 1.0, 0.9131, 0.3515, 0.4179, 1.0, 0.9131, 0.3515, 0.4179, 1.0, 0.9131, 0.3515, 0.4179, 1.0, 0.9131, 0.3467, 0.4125, 1.0, 0.9131, 0.3515, 0.4179, 1.0, 0.9131, 0.3515, 0.4179, 1.0, 0.9131, 0.3515, 0.4179, 1.0, 0.9131, 0.3515, 0.4179, 1.0, 0.9131, 0.3515, 0.4179, 1.0, 0.9131, 0.3515, 0.4179, 1.0, 0.9047, 0.3515, 0.4125, 0.9961, 0.9131, 0.3515, 0.4179, 1.0, 0.9131, 0.3515, 0.4179, 1.0, 0.9131, 0.3515, 0.4179, 1.0, 0.9131, 0.3515, 0.4179, 1.0, 0.9047, 0.3515, 0.4125, 0.9961, 0.9131, 0.3515, 0.4179, 1.0, 0.9131, 0.3515, 0.4179, 1.0, 0.9131, 0.3515, 0.4179, 1.0, 0.9131, 0.3515, 0.4179, 1.0, 0.9131, 0.3515, 0.4179, 1.0, 0.9131, 0.3515, 0.4179, 1.0, 0.9131, 0.3515, 0.4179, 1.0, 0.9131, 0.3515, 0.4179, 1.0, 0.9131, 0.3515, 0.4179, 1.0, 0.9131, 0.3515, 0.4179, 1.0, 0.9131, 0.3515, 0.4179, 1.0, 0.9131, 0.3515, 0.4179, 1.0, 0.9131, 0.3515, 0.4179, 1.0, 0.9131, 0.3515, 0.4179, 1.0, 0.9131, 0.3515, 0.4179, 1.0, 0.9131, 0.3515, 0.4179, 0.9961, 0.9131, 0.3515, 0.4179, 1.0, 0.9131, 0.3515, 0.4179, 1.0, 0.9131, 0.3515, 0.4179, 0.9961, 0.9131, 0.3515, 0.4179, 1.0, 0.9131, 0.3515, 0.4179, 1.0, 0.9131, 0.3515, 0.4179, 1.0, 0.9131, 0.3515, 0.4179, 1.0, 0.9131, 0.3515, 0.4179, 1.0, 0.9131, 0.3515, 0.4179, 1.0, 0.9131, 0.3515, 0.4179, 1.0, 0.9047, 0.3515, 0.4179, 1.0, 0.9131, 0.3515, 0.4179, 1.0, 0.9131, 0.3515, 0.4179, 1.0, 0.9131, 0.3515, 0.4179, 0.9961, 0.9131, 0.3515, 0.4179, 1.0, 0.9131, 0.3515, 0.4179, 1.0, 0.9131, 0.3515, 0.4179, 1.0, 0.9131, 0.3515, 0.4179, 1.0, 0.9131, 0.3515, 0.4179, 1.0, 0.9131, 0.3515, 0.4179, 1.0, 0.9047, 0.3515, 0.4125, 0.9961, 0.9131, 0.3515, 0.4179, 1.0, 0.9047, 0.3515, 0.4125, 0.9961, 0.9131, 0.3515, 0.4179, 1.0, 0.9131, 0.3515, 0.4179, 1.0, 0.9131, 0.3515, 0.4179, 1.0, 0.9131, 0.3515, 0.4179, 1.0, 0.9131, 0.3515, 0.4179, 1.0, 0.9131, 0.3515, 0.4179, 1.0, 0.9131, 0.3515, 0.4179, 1.0, 0.9131, 0.3515, 0.4179, 1.0, 0.9047, 0.3515, 0.4179, 1.0, 0.9131, 0.3515, 0.4179, 1.0, 0.9047, 0.3515, 0.4179, 1.0, 0.9131, 0.3515, 0.4179, 1.0, 0.9131, 0.3515, 0.4179, 1.0, 0.9131, 0.3515, 0.4179, 1.0, 0.9131, 0.3515, 0.4179, 1.0, 0.9131, 0.3515, 0.4179, 1.0, 0.9131, 0.3515, 0.4179, 1.0, 0.9131, 0.3515, 0.4179, 1.0, 0.9131, 0.3515, 0.4179, 1.0, 0.9047, 0.3515, 0.4125, 0.9961, 0.9131, 0.3515, 0.4179, 1.0, 0.9131, 0.3515, 0.4179, 1.0, 0.9047, 0.3515, 0.4125, 0.9961, 0.9131, 0.3515, 0.4179, 1.0, 0.9131, 0.3515, 0.4179, 1.0, 0.9131, 0.3515, 0.4179, 1.0, 0.9131, 0.3515, 0.4179, 1.0, 0.9131, 0.3515, 0.4179, 1.0, 0.9131, 0.3515, 0.4179, 0.9961, 0.9131, 0.3515, 0.4179, 1.0, 0.9131, 0.3515, 0.4179, 1.0, 0.9131, 0.3515, 0.4179, 0.9961, 0.9131, 0.3515, 0.4179, 1.0, 0.9131, 0.3515, 0.4179, 1.0, 0.9131, 0.3515, 0.4179, 0.9961, 0.9047, 0.3515, 0.4125, 0.9961, 0.9131, 0.3515, 0.4179, 0.9961, 0.9131, 0.3515, 0.4179, 1.0, 0.9131, 0.3467, 0.4125, 1.0, 0.9131, 0.3515, 0.4179, 1.0, 0.9131, 0.3467, 0.4125, 1.0, 0.9131, 0.3515, 0.4179, 0.9961, 0.9131, 0.3515, 0.4179, 1.0, 0.9131, 0.3515, 0.4179, 1.0, 0.9131, 0.3515, 0.4179, 1.0, 0.9131, 0.3515, 0.4179, 1.0, 0.9131, 0.3515, 0.4179, 1.0, 0.9131, 0.3515, 0.4179, 1.0, 0.9131, 0.3515, 0.4179, 1.0, 0.9131, 0.3515, 0.4179, 1.0, 0.9131, 0.3515, 0.4179, 1.0, 0.9131, 0.3515, 0.4179, 1.0, 0.9131, 0.3515, 0.4179, 1.0, 0.9131, 0.3515, 0.4179, 1.0, 0.9131, 0.3515, 0.4179, 1.0, 0.9131, 0.3515, 0.4179, 0.9961, 0.9131, 0.3515, 0.4179, 1.0, 0.9131, 0.3515, 0.4179, 1.0, 0.9131, 0.3515, 0.4179, 1.0, 0.9131, 0.3515, 0.4179, 1.0, 0.9131, 0.3515, 0.4179, 1.0, 0.9131, 0.3515, 0.4179, 1.0, 0.9131, 0.3515, 0.4179, 1.0, 0.9047, 0.3515, 0.4179, 1.0, 0.9131, 0.3515, 0.4179, 1.0, 0.9131, 0.3515, 0.4179, 1.0, 0.9131, 0.3515, 0.4179, 1.0, 0.9131, 0.3515, 0.4179, 1.0, 0.9131, 0.3515, 0.4179, 1.0, 0.9131, 0.3515, 0.4179, 1.0, 0.9131, 0.3515, 0.4179, 1.0, 0.9131, 0.3515, 0.4179, 1.0, 0.9131, 0.3515, 0.4179, 1.0, 0.9131, 0.3515, 0.4179, 1.0, 0.9131, 0.3515, 0.4179, 1.0, 0.9131, 0.3515, 0.4179, 1.0, 0.9131, 0.3515, 0.4179, 1.0, 0.9131, 0.3515, 0.4179, 1.0, 0.9131, 0.3515, 0.4179, 1.0, 0.9131, 0.3515, 0.4179, 1.0, 0.9131, 0.3515, 0.4179, 1.0, 0.9131, 0.3515, 0.4179, 1.0, 0.9131, 0.3515, 0.4179, 1.0, 0.9131, 0.3515, 0.4179, 1.0, 0.9131, 0.3515, 0.4179, 1.0, 0.9131, 0.3515, 0.4179, 1.0, 0.9131, 0.3515, 0.4179, 1.0, 0.9131, 0.3515, 0.4179, 1.0, 0.9131, 0.3515, 0.4179, 1.0, 0.9131, 0.3515, 0.4179, 1.0, 0.9131, 0.3515, 0.4179, 1.0, 0.9131, 0.3515, 0.4179, 1.0, 0.9131, 0.3515, 0.4179, 1.0, 0.9131, 0.3515, 0.4179, 1.0, 0.9131, 0.3515, 0.4179, 1.0, 0.9131, 0.3515, 0.4179, 1.0, 0.9131, 0.3515, 0.4179, 1.0, 0.9131, 0.3515, 0.4179, 1.0, 0.9131, 0.3515, 0.4179, 1.0, 0.9131, 0.3515, 0.4179, 1.0, 0.9131, 0.3515, 0.4179, 1.0, 0.9131, 0.3515, 0.4179, 1.0, 0.9131, 0.3515, 0.4179, 1.0, 0.9131, 0.3515, 0.4179, 1.0, 0.9131, 0.3515, 0.4179, 1.0, 0.9131, 0.3515, 0.4179, 1.0, 0.9131, 0.3515, 0.4179, 1.0, 0.9131, 0.3515, 0.4179, 1.0, 0.9131, 0.3515, 0.4179, 1.0, 0.9131, 0.3515, 0.4179, 1.0, 0.9131, 0.3515, 0.4179, 1.0, 0.9131, 0.3515, 0.4179, 1.0, 0.9131, 0.3515, 0.4179, 1.0, 0.9131, 0.3515, 0.4179, 1.0, 0.9047, 0.3515, 0.4179, 1.0, 0.9131, 0.3515, 0.4179, 1.0, 0.9131, 0.3515, 0.4179, 1.0, 0.9131, 0.3515, 0.4179, 1.0, 0.9131, 0.3515, 0.4179, 1.0, 0.9131, 0.3515, 0.4179, 1.0, 0.9131, 0.3515, 0.4179, 1.0, 0.9131, 0.3515, 0.4179, 1.0, 0.9131, 0.3515, 0.4179, 1.0, 0.9047, 0.3515, 0.4179, 1.0, 0.9131, 0.3515, 0.4179, 1.0, 0.9047, 0.3515, 0.4179, 1.0, 0.9131, 0.3515, 0.4179, 1.0, 0.9131, 0.3515, 0.4179, 1.0, 0.9131, 0.3515, 0.4179, 1.0, 0.9131, 0.3515, 0.4179, 1.0, 0.9131, 0.3515, 0.4179, 1.0, 0.9131, 0.3515, 0.4179, 1.0, 0.9131, 0.3515, 0.4179, 1.0, 0.9131, 0.3515, 0.4179, 1.0, 0.9131, 0.3515, 0.4179, 1.0, 0.9131, 0.3515, 0.4179, 1.0, 0.9131, 0.3515, 0.4179, 1.0, 0.9131, 0.3515, 0.4179, 1.0, 0.9131, 0.3515, 0.4179, 1.0, 0.9131, 0.3515, 0.4179, 1.0, 0.9131, 0.3515, 0.4179, 1.0, 0.9131, 0.3515, 0.4179, 1.0, 0.9131, 0.3515, 0.4179, 1.0, 0.9131, 0.3515, 0.4179, 1.0, 0.9131, 0.3515, 0.4179, 1.0, 0.9131, 0.3515, 0.4179, 1.0, 0.9131, 0.3515, 0.4179, 1.0, 0.9131, 0.3515, 0.4179, 1.0, 0.9131, 0.3515, 0.4179, 1.0, 0.9131, 0.3515, 0.4179, 1.0, 0.9131, 0.3515, 0.4179, 1.0, 0.9131, 0.3515, 0.4179, 1.0, 0.9131, 0.3515, 0.4179, 1.0, 0.9131, 0.3515, 0.4179, 1.0, 0.9131, 0.3515, 0.4179, 1.0, 0.9131, 0.3515, 0.4179, 1.0, 0.9131, 0.3515, 0.4179, 1.0, 0.9131, 0.3515, 0.4179, 1.0, 0.9131, 0.3515, 0.4179, 1.0, 0.9131, 0.3515, 0.4179, 1.0, 0.9131, 0.3515, 0.4179, 1.0, 0.9131, 0.3515, 0.4179, 1.0, 0.9131, 0.3515, 0.4179, 1.0, 0.9131, 0.3515, 0.4179, 1.0, 0.9131, 0.3515, 0.4179, 1.0, 0.9131, 0.3515, 0.4179, 1.0, 0.9131, 0.3515, 0.4179, 1.0, 0.9131, 0.3515, 0.4179, 1.0, 0.9047, 0.3515, 0.4179, 1.0, 0.9131, 0.3515, 0.4179, 1.0, 0.9131, 0.3515, 0.4179, 1.0, 0.9131, 0.3515, 0.4179, 1.0, 0.9131, 0.3515, 0.4179, 1.0, 0.9131, 0.3515, 0.4179, 1.0, 0.9131, 0.3515, 0.4179, 1.0, 0.9131, 0.3515, 0.4179, 1.0, 0.9131, 0.3515, 0.4179, 1.0, 0.9131, 0.3515, 0.4179, 1.0, 0.9131, 0.3515, 0.4179, 1.0, 0.9131, 0.3515, 0.4179, 1.0, 0.9131, 0.3515, 0.4179, 1.0, 0.9131, 0.3515, 0.4179, 1.0, 0.9131, 0.3515, 0.4179, 1.0, 0.9131, 0.3515, 0.4179, 1.0, 0.9131, 0.3515, 0.4179, 1.0, 0.9131, 0.3515, 0.4179, 1.0, 0.9131, 0.3515, 0.4179, 1.0, 0.9131, 0.3515, 0.4179, 1.0, 0.9131, 0.3515, 0.4179, 1.0, 0.9131, 0.3515, 0.4179, 1.0, 0.9131, 0.3515, 0.4179, 1.0, 0.9131, 0.3515, 0.4179, 1.0, 0.9131, 0.3515, 0.4179, 1.0, 0.9131, 0.3515, 0.4179, 1.0, 0.9131, 0.3515, 0.4179, 1.0, 0.9131, 0.3515, 0.4179, 1.0, 0.9131, 0.3515, 0.4179, 1.0, 0.9131, 0.3515, 0.4179, 1.0, 0.9131, 0.3515, 0.4179, 1.0, 0.9131, 0.3515, 0.4179, 1.0, 0.9131, 0.3515, 0.4179, 1.0, 0.9131, 0.3515, 0.4179, 1.0, 0.9131, 0.3515, 0.4179, 1.0, 0.9131, 0.3515, 0.4179, 1.0, 0.9131, 0.3515, 0.4179, 1.0, 0.9131, 0.3515, 0.4179, 1.0, 0.9131, 0.3515, 0.4179, 1.0, 0.9131, 0.3515, 0.4179, 1.0, 0.9131, 0.3515, 0.4179, 1.0, 0.9131, 0.3515, 0.4179, 1.0, 0.9047, 0.3515, 0.4179, 1.0, 0.9131, 0.3515, 0.4179, 1.0, 0.9131, 0.3515, 0.4179, 1.0, 0.9131, 0.3515, 0.4179, 1.0, 0.9131, 0.3515, 0.4179, 1.0, 0.9131, 0.3515, 0.4179, 1.0, 0.9131, 0.3515, 0.4179, 1.0, 0.9131, 0.3515, 0.4179, 1.0, 0.9131, 0.3515, 0.4179, 1.0, 0.9131, 0.3515, 0.4179, 1.0, 0.9131, 0.3515, 0.4179, 1.0, 0.9131, 0.3515, 0.4179, 1.0, 0.9047, 0.3515, 0.4179, 1.0, 0.9131, 0.3515, 0.4179, 1.0, 0.9131, 0.3515, 0.4179, 1.0, 0.9131, 0.3515, 0.4179, 1.0, 0.9131, 0.3515, 0.4179, 1.0, 0.9131, 0.3515, 0.4179, 1.0, 0.9131, 0.3515, 0.4179, 1.0, 0.9131, 0.3515, 0.4179, 1.0, 0.9131, 0.3515, 0.4179, 1.0, 0.9131, 0.3515, 0.4179, 1.0, 0.9131, 0.3515, 0.4179, 1.0, 0.9131, 0.3515, 0.4179, 1.0, 0.9131, 0.3515, 0.4179, 1.0, 0.9131, 0.3515, 0.4179, 1.0, 0.9131, 0.3515, 0.4179, 1.0, 0.9131, 0.3515, 0.4179, 1.0, 0.9131, 0.3515, 0.4179, 1.0, 0.9047, 0.3515, 0.4179, 1.0, 0.9131, 0.3515, 0.4179, 1.0, 0.9131, 0.3515, 0.4179, 1.0, 0.9131, 0.3515, 0.4179, 1.0, 0.9131, 0.3515, 0.4179, 1.0, 0.9131, 0.3515, 0.4179, 1.0, 0.9131, 0.3515, 0.4179, 1.0, 0.9131, 0.3515, 0.4179, 1.0, 0.9131, 0.3515, 0.4179, 1.0, 0.9131, 0.3515, 0.4179, 1.0, 0.9131, 0.3515, 0.4179, 1.0, 0.9131, 0.3515, 0.4179, 1.0, 0.9131, 0.3515, 0.4179, 1.0, 0.9131, 0.3515, 0.4179, 1.0, 0.9131, 0.3515, 0.4179, 1.0, 0.9131, 0.3515, 0.4179, 1.0, 0.9131, 0.3515, 0.4179, 1.0, 0.9131, 0.3515, 0.4179, 1.0, 0.9131, 0.3515, 0.4179, 1.0, 0.9131, 0.3515, 0.4179, 1.0, 0.9131, 0.3515, 0.4179, 1.0, 0.9131, 0.3515, 0.4179, 1.0, 0.9131, 0.3515, 0.4179, 1.0, 0.9131, 0.3515, 0.4179, 1.0, 0.9131, 0.3515, 0.4179, 1.0, 0.9131, 0.3515, 0.4179, 1.0, 0.9131, 0.3515, 0.4179, 1.0, 0.9131, 0.3515, 0.4179, 1.0, 0.9131, 0.3515, 0.4179, 1.0, 0.9131, 0.3515, 0.4179, 1.0, 0.9131, 0.3515, 0.4179, 1.0, 0.9131, 0.3515, 0.4179, 1.0, 0.9131, 0.3515, 0.4179, 1.0, 0.9131, 0.3515, 0.4179, 1.0, 0.9131, 0.3515, 0.4179, 1.0, 0.9131, 0.3515, 0.4179, 1.0, 0.9131, 0.3515, 0.4179, 1.0, 0.9131, 0.3515, 0.4179, 1.0, 0.9131, 0.3515, 0.4179, 1.0, 0.9131, 0.3515, 0.4179, 1.0, 0.9131, 0.3515, 0.4179, 1.0, 0.9131, 0.3515, 0.4179, 1.0, 0.9131, 0.3515, 0.4179, 1.0, 0.9131, 0.3515, 0.4179, 1.0, 0.9131, 0.3515, 0.4179, 1.0, 0.9131, 0.3515, 0.4179, 1.0, 0.9131, 0.3515, 0.4179, 1.0, 0.9131, 0.3515, 0.4179, 1.0, 0.9131, 0.3515, 0.4179, 1.0, 0.9131, 0.3515, 0.4179, 1.0, 0.9131, 0.3515, 0.4179, 1.0, 0.9131, 0.3515, 0.4179, 1.0, 0.9131, 0.3515, 0.4179, 1.0, 0.9131, 0.3515, 0.4179, 1.0, 0.9131, 0.3515, 0.4179, 1.0, 0.9131, 0.3515, 0.4179, 1.0, 0.9131, 0.3515, 0.4179, 1.0, 0.9131, 0.3515, 0.4179, 1.0, 0.9131, 0.3515, 0.4179, 1.0, 0.9131, 0.3515, 0.4179, 1.0, 0.9047, 0.3515, 0.4179, 1.0, 0.9131, 0.3515, 0.4179, 1.0, 0.9131, 0.3515, 0.4179, 1.0, 0.9131, 0.3515, 0.4179, 1.0, 0.9131, 0.3515, 0.4179, 1.0, 0.9131, 0.3515, 0.4179, 1.0, 0.9047, 0.3515, 0.4179, 1.0, 0.9131, 0.3515, 0.4179, 1.0, 0.9131, 0.3515, 0.4179, 1.0, 0.9131, 0.3515, 0.4179, 1.0, 0.9131, 0.3515, 0.4179, 1.0, 0.9131, 0.3515, 0.4179, 1.0, 0.9131, 0.3515, 0.4179, 1.0, 0.9131, 0.3515, 0.4179, 1.0, 0.9131, 0.3515, 0.4179, 1.0, 0.9131, 0.3515, 0.4179, 1.0, 0.9131, 0.3515, 0.4179, 1.0, 0.9131, 0.3515, 0.4179, 1.0, 0.9047, 0.3515, 0.4179, 1.0, 0.9131, 0.3515, 0.4179, 1.0, 0.9131, 0.3515, 0.4179, 1.0, 0.9131, 0.3515, 0.4179, 1.0, 0.9131, 0.3515, 0.4179, 1.0, 0.9131, 0.3515, 0.4179, 1.0, 0.9131, 0.3515, 0.4179, 1.0, 0.9131, 0.3515, 0.4179, 1.0, 0.9131, 0.3515, 0.4179, 1.0, 0.9131, 0.3515, 0.4179, 1.0, 0.9131, 0.3515, 0.4179, 1.0, 0.9131, 0.3515, 0.4179, 1.0, 0.9131, 0.3515, 0.4179, 1.0, 0.9131, 0.3515, 0.4179, 1.0, 0.9131, 0.3515, 0.4179, 1.0, 0.9131, 0.3515, 0.4179, 1.0, 0.9047, 0.3515, 0.4179, 1.0, 0.9131, 0.3515, 0.4179, 1.0, 0.9131, 0.3515, 0.4179, 1.0, 0.9131, 0.3515, 0.4179, 1.0, 0.9131, 0.3515, 0.4179, 1.0, 0.9131, 0.3515, 0.4179, 1.0, 0.9131, 0.3515, 0.4179, 1.0, 0.9131, 0.3515, 0.4179, 1.0, 0.9131, 0.3515, 0.4179, 1.0, 0.9131, 0.3515, 0.4179, 1.0, 0.9131, 0.3515, 0.4179, 1.0, 0.9131, 0.3515, 0.4179, 1.0, 0.9131, 0.3515, 0.4179, 1.0, 0.9131, 0.3515, 0.4179, 1.0, 0.9131, 0.3515, 0.4179, 1.0, 0.9131, 0.3515, 0.4179, 1.0, 0.9131, 0.3515, 0.4179, 1.0, 0.9131, 0.3515, 0.4179, 1.0, 0.9131, 0.3515, 0.4179, 1.0, 0.9131, 0.3515, 0.4179, 1.0, 0.9131, 0.3515, 0.4179, 1.0, 0.9131, 0.3515, 0.4179, 1.0, 0.9131, 0.3515, 0.4179, 1.0, 0.9131, 0.3515, 0.4179, 1.0, 0.9131, 0.3515, 0.4179, 1.0, 0.9131, 0.3515, 0.4179, 1.0, 0.9131, 0.3515, 0.4179, 1.0, 0.9131, 0.3515, 0.4179, 1.0, 0.9131, 0.3515, 0.4179, 1.0, 0.9131, 0.3515, 0.4179, 1.0, 0.9131, 0.3515, 0.4179, 1.0, 0.9131, 0.3515, 0.4179, 1.0, 0.9131, 0.3515, 0.4179, 1.0, 0.9131, 0.3515, 0.4179, 1.0, 0.9131, 0.3515, 0.4179, 1.0, 0.9131, 0.3515, 0.4179, 1.0, 0.9047, 0.3515, 0.4179, 1.0, 0.9131, 0.3515, 0.4179, 1.0, 0.9131, 0.3515, 0.4179, 1.0, 0.9131, 0.3515, 0.4179, 1.0, 0.9131, 0.3515, 0.4179, 1.0, 0.9131, 0.3515, 0.4179, 1.0, 0.9131, 0.3515, 0.4179, 1.0, 0.9131, 0.3515, 0.4179, 1.0, 0.9131, 0.3515, 0.4179, 1.0, 0.9131, 0.3515, 0.4179, 1.0, 0.9131, 0.3515, 0.4179, 1.0, 0.9047, 0.3515, 0.4179, 1.0, 0.9131, 0.3515, 0.4179, 1.0, 0.9131, 0.3515, 0.4179, 1.0, 0.9131, 0.3515, 0.4179, 1.0, 0.9131, 0.3515, 0.4179, 1.0, 0.9131, 0.3515, 0.4179, 1.0, 0.9131, 0.3515, 0.4179, 1.0, 0.9047, 0.3515, 0.4179, 1.0, 0.9131, 0.3515, 0.4179, 1.0, 0.9131, 0.3515, 0.4179, 1.0, 0.9131, 0.3515, 0.4179, 1.0, 0.9131, 0.3515, 0.4179, 1.0, 0.9131, 0.3515, 0.4179, 1.0, 0.9131, 0.3515, 0.4179, 1.0, 0.9131, 0.3515, 0.4179, 1.0, 0.9047, 0.3515, 0.4179, 1.0, 0.9131, 0.3515, 0.4179, 1.0, 0.9131, 0.3515, 0.4179, 1.0, 0.9131, 0.3515, 0.4179, 1.0, 0.9131, 0.3515, 0.4179, 1.0])
me_cube.use_remesh_preserve_volume = False
me_cube.use_remesh_preserve_attributes = False
me_cube.use_mirror_vertex_groups = False
me_cube.update()
me_cylinder_004 = bpy.data.meshes.new('Cylinder.004')
me_cylinder_004.from_pydata([(0.0, 1.0, -1.0), (0.0, 1.0, 1.0), (0.7071, 0.7071, -1.0), (0.7071, 0.7071, 1.0), (1.0, -4.371e-08, -1.0), (1.0, -4.371e-08, 1.0), (0.7071, -0.7071, -1.0), (0.7071, -0.7071, 1.0), (-8.742e-08, -1.0, -1.0), (-8.742e-08, -1.0, 1.0), (-0.7071, -0.7071, -1.0), (-0.7071, -0.7071, 1.0), (-1.0, 1.192e-08, -1.0), (-1.0, 1.192e-08, 1.0), (-0.7071, 0.7071, -1.0), (-0.7071, 0.7071, 1.0)], [], [(0, 1, 3, 2), (2, 3, 5, 4), (4, 5, 7, 6), (6, 7, 9, 8), (8, 9, 11, 10), (10, 11, 13, 12), (3, 1, 15, 13, 11, 9, 7, 5), (12, 13, 15, 14), (14, 15, 1, 0), (0, 2, 4, 6, 8, 10, 12, 14)])
_ca = me_cylinder_004.color_attributes.new('Col', 'BYTE_COLOR', 'CORNER')
_ca.data.foreach_set('color', [0.9131, 0.3515, 0.4179, 1.0, 0.9131, 0.3515, 0.4179, 1.0, 0.9131, 0.3515, 0.4179, 1.0, 0.9131, 0.3515, 0.4179, 1.0, 0.9131, 0.3515, 0.4179, 1.0, 0.9131, 0.3515, 0.4179, 1.0, 0.9131, 0.3515, 0.4179, 1.0, 0.9131, 0.3515, 0.4179, 1.0, 0.9131, 0.3515, 0.4179, 1.0, 0.9131, 0.3515, 0.4179, 1.0, 0.9131, 0.3515, 0.4179, 1.0, 0.9131, 0.3515, 0.4179, 1.0, 0.9131, 0.3515, 0.4179, 1.0, 0.9131, 0.3515, 0.4179, 1.0, 0.9131, 0.3515, 0.4179, 1.0, 0.9131, 0.3515, 0.4179, 1.0, 0.9131, 0.3515, 0.4179, 1.0, 0.9131, 0.3515, 0.4179, 1.0, 0.9131, 0.3515, 0.4179, 1.0, 0.9131, 0.3515, 0.4179, 1.0, 0.9131, 0.3515, 0.4179, 1.0, 0.9131, 0.3515, 0.4179, 1.0, 0.9131, 0.3515, 0.4179, 1.0, 0.9131, 0.3515, 0.4179, 1.0, 0.9131, 0.3515, 0.4179, 1.0, 0.9131, 0.3515, 0.4179, 1.0, 0.9131, 0.3515, 0.4179, 1.0, 0.9131, 0.3515, 0.4179, 1.0, 0.9131, 0.3515, 0.4179, 1.0, 0.9131, 0.3515, 0.4179, 1.0, 0.9131, 0.3515, 0.4179, 1.0, 0.9131, 0.3515, 0.4179, 1.0, 0.9131, 0.3515, 0.4179, 1.0, 0.9131, 0.3515, 0.4179, 1.0, 0.9131, 0.3515, 0.4179, 1.0, 0.9131, 0.3515, 0.4179, 1.0, 0.9131, 0.3515, 0.4179, 1.0, 0.9131, 0.3515, 0.4179, 1.0, 0.9131, 0.3515, 0.4179, 1.0, 0.9131, 0.3515, 0.4179, 1.0, 0.9131, 0.3515, 0.4179, 1.0, 0.9131, 0.3515, 0.4179, 1.0, 0.9131, 0.3515, 0.4179, 1.0, 0.9131, 0.3515, 0.4179, 1.0, 0.9131, 0.3515, 0.4179, 1.0, 0.9131, 0.3515, 0.4179, 1.0, 0.9131, 0.3515, 0.4179, 1.0, 0.9131, 0.3515, 0.4179, 1.0])
me_cylinder_004.use_remesh_preserve_volume = False
me_cylinder_004.use_remesh_preserve_attributes = False
me_cylinder_004.use_mirror_vertex_groups = False
me_cylinder_004.update()

# ---- objects
ob_cylinder_004 = bpy.data.objects.new('Cylinder.004', me_cylinder_009)
ob_cylinder_003 = bpy.data.objects.new('Cylinder.003', me_cylinder_008)
ob_cylinder_002 = bpy.data.objects.new('Cylinder.002', me_cylinder_006)
ob_cylinder_001 = bpy.data.objects.new('Cylinder.001', me_cylinder_005)
ob_camera = bpy.data.objects.new('Camera', cam_camera)
ob_cube_017 = bpy.data.objects.new('Cube.017', me_cube)
ob_cylinder_005 = bpy.data.objects.new('Cylinder.005', me_cylinder_004)

# ---- transforms, parenting, visibility, modifiers, constraints
ob_cylinder_004.location = (0.0, 0.8437, 0.8404)
ob_cylinder_004.rotation_euler = (1.571, 0.0, 0.0)
ob_cylinder_004.scale = (0.1161, 0.1161, 0.03483)
ob_cylinder_004.lineart.crease_threshold = 0.0
_m = ob_cylinder_004.modifiers.new('Triangulate', 'TRIANGULATE')
ob_cylinder_003.location = (0.1922, -0.1565, 0.3285)
ob_cylinder_003.scale = (0.08687, 0.08687, 0.1206)
ob_cylinder_003.lineart.crease_threshold = 0.0
ob_cylinder_002.location = (0.1922, 0.4578, 0.3285)
ob_cylinder_002.scale = (0.08687, 0.08687, 0.1206)
ob_cylinder_002.lineart.crease_threshold = 0.0
ob_cylinder_001.location = (-0.1227, 0.4578, 0.3285)
ob_cylinder_001.scale = (0.08687, 0.08687, 0.1206)
ob_cylinder_001.lineart.crease_threshold = 0.0
_m = ob_cylinder_001.modifiers.new('Triangulate', 'TRIANGULATE')
ob_camera.location = (7.481, -6.508, 5.344)
ob_camera.rotation_euler = (1.109, 0.01082, 0.8149)
ob_camera.lock_rotations_4d = False
ob_camera.empty_display_type = 'ARROWS'
ob_camera.color = (0.0, 0.0, 0.0, 0.0)
ob_camera.display_type = 'WIRE'
ob_camera.lineart.crease_threshold = 0.0
ob_cube_017.location = (0.0, 0.1364, 0.6272)
ob_cube_017.scale = (0.4631, 0.704, 0.3759)
ob_cube_017.lineart.crease_threshold = 0.0
_m = ob_cube_017.modifiers.new('Triangulate', 'TRIANGULATE')
ob_cylinder_005.location = (-0.1227, -0.1565, 0.3285)
ob_cylinder_005.scale = (0.08687, 0.08687, 0.1206)
ob_cylinder_005.lineart.crease_threshold = 0.0

# ---- collection membership
col_collection_1.objects.link(ob_cylinder_004)
col_collection_1.objects.link(ob_cylinder_003)
col_collection_1.objects.link(ob_cylinder_002)
col_collection_1.objects.link(ob_cylinder_001)
col_collection_1.objects.link(ob_camera)
col_collection_1.objects.link(ob_cube_017)
col_collection_1.objects.link(ob_cylinder_005)

# ---- scene / render settings (as saved in the file)
scene.camera = ob_camera
scene.frame_start = 1; scene.frame_end = 250; scene.frame_set(8)
scene.render.engine = 'BLENDER_EEVEE_NEXT'
scene.render.resolution_percentage = 50
scene.render.dither_intensity = 0.0
scene.cycles.use_denoising = False
scene.cycles.samples = 128
scene.cycles.sampling_pattern = 'TABULATED_SOBOL'
scene.cycles.light_sampling_threshold = 0.0
scene.cycles.use_adaptive_sampling = False
scene.cycles.use_light_tree = False
scene.cycles.blur_glossy = 0.0
scene.cycles.sample_clamp_indirect = 0.0
scene.view_settings.view_transform = 'Standard'
bpy.context.view_layer.update()

# ---- added for rendering (the .blend has no usable light): sun
light_auto_sun = bpy.data.lights.new('AutoSun', 'SUN')
light_auto_sun.energy = 3.0
light_auto_sun.angle = 0.0523599
ob_auto_sun = bpy.data.objects.new('AutoSun', light_auto_sun)
scene.collection.objects.link(ob_auto_sun)
ob_auto_sun.rotation_euler = (0.872665, 0.174533, 0.523599)
bpy.context.view_layer.update()
